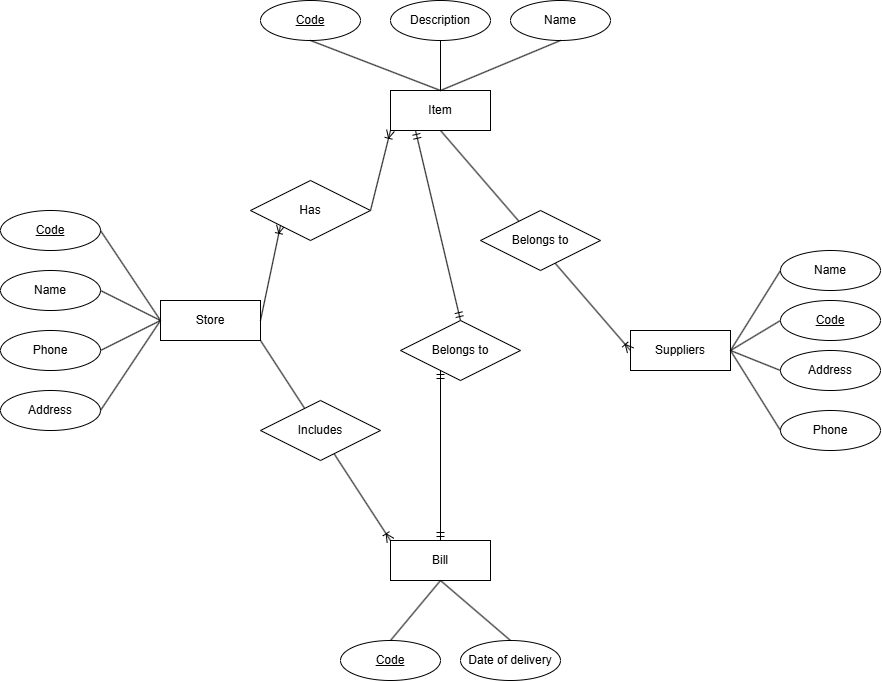

The diagram above was exported from draw.io. Its source (the exported page's mxGraphModel, read from the mxfile embedded in the PNG):
<mxGraphModel dx="1864" dy="887" grid="1" gridSize="10" guides="1" tooltips="1" connect="1" arrows="1" fold="1" page="1" pageScale="1" pageWidth="850" pageHeight="1100" math="0" shadow="0" extFonts="Permanent Marker^https://fonts.googleapis.com/css?family=Permanent+Marker">
  <root>
    <mxCell id="0" />
    <mxCell id="1" parent="0" />
    <mxCell id="undX0EcGc0-veXUEdnRg-2" value="Code" style="ellipse;whiteSpace=wrap;html=1;align=center;fontStyle=4;" parent="1" vertex="1">
      <mxGeometry x="170" y="120" width="100" height="40" as="geometry" />
    </mxCell>
    <mxCell id="undX0EcGc0-veXUEdnRg-3" value="Item" style="whiteSpace=wrap;html=1;align=center;" parent="1" vertex="1">
      <mxGeometry x="300" y="210" width="100" height="40" as="geometry" />
    </mxCell>
    <mxCell id="undX0EcGc0-veXUEdnRg-5" value="Name" style="ellipse;whiteSpace=wrap;html=1;align=center;" parent="1" vertex="1">
      <mxGeometry x="420" y="120" width="100" height="40" as="geometry" />
    </mxCell>
    <mxCell id="undX0EcGc0-veXUEdnRg-7" value="Description" style="ellipse;whiteSpace=wrap;html=1;align=center;" parent="1" vertex="1">
      <mxGeometry x="300" y="120" width="100" height="40" as="geometry" />
    </mxCell>
    <mxCell id="undX0EcGc0-veXUEdnRg-10" value="" style="endArrow=none;html=1;rounded=0;exitX=0.5;exitY=1;exitDx=0;exitDy=0;entryX=0.5;entryY=0;entryDx=0;entryDy=0;" parent="1" source="undX0EcGc0-veXUEdnRg-2" target="undX0EcGc0-veXUEdnRg-3" edge="1">
      <mxGeometry relative="1" as="geometry">
        <mxPoint x="390" y="390" as="sourcePoint" />
        <mxPoint x="550" y="390" as="targetPoint" />
      </mxGeometry>
    </mxCell>
    <mxCell id="undX0EcGc0-veXUEdnRg-11" value="" style="endArrow=none;html=1;rounded=0;exitX=0.5;exitY=1;exitDx=0;exitDy=0;entryX=0.5;entryY=0;entryDx=0;entryDy=0;" parent="1" source="undX0EcGc0-veXUEdnRg-7" target="undX0EcGc0-veXUEdnRg-3" edge="1">
      <mxGeometry relative="1" as="geometry">
        <mxPoint x="390" y="390" as="sourcePoint" />
        <mxPoint x="550" y="390" as="targetPoint" />
      </mxGeometry>
    </mxCell>
    <mxCell id="undX0EcGc0-veXUEdnRg-12" value="" style="endArrow=none;html=1;rounded=0;exitX=0.5;exitY=0;exitDx=0;exitDy=0;entryX=0.5;entryY=1;entryDx=0;entryDy=0;" parent="1" source="undX0EcGc0-veXUEdnRg-3" target="undX0EcGc0-veXUEdnRg-5" edge="1">
      <mxGeometry relative="1" as="geometry">
        <mxPoint x="360" y="330" as="sourcePoint" />
        <mxPoint x="520" y="330" as="targetPoint" />
      </mxGeometry>
    </mxCell>
    <mxCell id="undX0EcGc0-veXUEdnRg-13" value="Suppliers" style="whiteSpace=wrap;html=1;align=center;" parent="1" vertex="1">
      <mxGeometry x="540" y="450" width="100" height="40" as="geometry" />
    </mxCell>
    <mxCell id="undX0EcGc0-veXUEdnRg-14" value="Code" style="ellipse;whiteSpace=wrap;html=1;align=center;fontStyle=4;" parent="1" vertex="1">
      <mxGeometry x="690" y="420" width="100" height="40" as="geometry" />
    </mxCell>
    <mxCell id="undX0EcGc0-veXUEdnRg-15" value="Name" style="ellipse;whiteSpace=wrap;html=1;align=center;" parent="1" vertex="1">
      <mxGeometry x="690" y="370" width="100" height="40" as="geometry" />
    </mxCell>
    <mxCell id="undX0EcGc0-veXUEdnRg-17" value="Address" style="ellipse;whiteSpace=wrap;html=1;align=center;" parent="1" vertex="1">
      <mxGeometry x="690" y="470" width="100" height="40" as="geometry" />
    </mxCell>
    <mxCell id="undX0EcGc0-veXUEdnRg-18" value="Phone" style="ellipse;whiteSpace=wrap;html=1;align=center;" parent="1" vertex="1">
      <mxGeometry x="690" y="530" width="100" height="40" as="geometry" />
    </mxCell>
    <mxCell id="undX0EcGc0-veXUEdnRg-19" value="" style="endArrow=none;html=1;rounded=0;entryX=0;entryY=0.5;entryDx=0;entryDy=0;exitX=1;exitY=0.5;exitDx=0;exitDy=0;" parent="1" source="undX0EcGc0-veXUEdnRg-13" target="undX0EcGc0-veXUEdnRg-15" edge="1">
      <mxGeometry relative="1" as="geometry">
        <mxPoint x="390" y="390" as="sourcePoint" />
        <mxPoint x="550" y="390" as="targetPoint" />
      </mxGeometry>
    </mxCell>
    <mxCell id="undX0EcGc0-veXUEdnRg-20" value="" style="endArrow=none;html=1;rounded=0;entryX=0;entryY=0.5;entryDx=0;entryDy=0;exitX=1;exitY=0.5;exitDx=0;exitDy=0;" parent="1" source="undX0EcGc0-veXUEdnRg-13" target="undX0EcGc0-veXUEdnRg-14" edge="1">
      <mxGeometry relative="1" as="geometry">
        <mxPoint x="390" y="390" as="sourcePoint" />
        <mxPoint x="550" y="390" as="targetPoint" />
      </mxGeometry>
    </mxCell>
    <mxCell id="undX0EcGc0-veXUEdnRg-21" value="" style="endArrow=none;html=1;rounded=0;entryX=0;entryY=0.5;entryDx=0;entryDy=0;exitX=1;exitY=0.5;exitDx=0;exitDy=0;" parent="1" source="undX0EcGc0-veXUEdnRg-13" target="undX0EcGc0-veXUEdnRg-17" edge="1">
      <mxGeometry relative="1" as="geometry">
        <mxPoint x="390" y="390" as="sourcePoint" />
        <mxPoint x="550" y="390" as="targetPoint" />
      </mxGeometry>
    </mxCell>
    <mxCell id="undX0EcGc0-veXUEdnRg-22" value="" style="endArrow=none;html=1;rounded=0;entryX=0;entryY=0.5;entryDx=0;entryDy=0;exitX=1;exitY=0.5;exitDx=0;exitDy=0;" parent="1" source="undX0EcGc0-veXUEdnRg-13" target="undX0EcGc0-veXUEdnRg-18" edge="1">
      <mxGeometry relative="1" as="geometry">
        <mxPoint x="390" y="390" as="sourcePoint" />
        <mxPoint x="550" y="390" as="targetPoint" />
      </mxGeometry>
    </mxCell>
    <mxCell id="undX0EcGc0-veXUEdnRg-23" value="Store" style="whiteSpace=wrap;html=1;align=center;" parent="1" vertex="1">
      <mxGeometry x="70" y="420" width="100" height="40" as="geometry" />
    </mxCell>
    <mxCell id="undX0EcGc0-veXUEdnRg-24" value="Code" style="ellipse;whiteSpace=wrap;html=1;align=center;fontStyle=4;" parent="1" vertex="1">
      <mxGeometry x="-90" y="330" width="100" height="40" as="geometry" />
    </mxCell>
    <mxCell id="undX0EcGc0-veXUEdnRg-25" value="Name" style="ellipse;whiteSpace=wrap;html=1;align=center;" parent="1" vertex="1">
      <mxGeometry x="-90" y="390" width="100" height="40" as="geometry" />
    </mxCell>
    <mxCell id="undX0EcGc0-veXUEdnRg-28" value="Address" style="ellipse;whiteSpace=wrap;html=1;align=center;" parent="1" vertex="1">
      <mxGeometry x="-90" y="510" width="100" height="40" as="geometry" />
    </mxCell>
    <mxCell id="undX0EcGc0-veXUEdnRg-29" value="Phone" style="ellipse;whiteSpace=wrap;html=1;align=center;" parent="1" vertex="1">
      <mxGeometry x="-90" y="450" width="100" height="40" as="geometry" />
    </mxCell>
    <mxCell id="undX0EcGc0-veXUEdnRg-35" value="" style="endArrow=none;html=1;rounded=0;exitX=1;exitY=0.5;exitDx=0;exitDy=0;entryX=0;entryY=0.5;entryDx=0;entryDy=0;" parent="1" source="undX0EcGc0-veXUEdnRg-24" target="undX0EcGc0-veXUEdnRg-23" edge="1">
      <mxGeometry relative="1" as="geometry">
        <mxPoint x="-10" y="410" as="sourcePoint" />
        <mxPoint x="150" y="410" as="targetPoint" />
      </mxGeometry>
    </mxCell>
    <mxCell id="undX0EcGc0-veXUEdnRg-36" value="" style="endArrow=none;html=1;rounded=0;exitX=1;exitY=0.5;exitDx=0;exitDy=0;entryX=0;entryY=0.5;entryDx=0;entryDy=0;" parent="1" source="undX0EcGc0-veXUEdnRg-25" target="undX0EcGc0-veXUEdnRg-23" edge="1">
      <mxGeometry relative="1" as="geometry">
        <mxPoint x="20" y="410" as="sourcePoint" />
        <mxPoint x="150" y="410" as="targetPoint" />
      </mxGeometry>
    </mxCell>
    <mxCell id="undX0EcGc0-veXUEdnRg-37" value="" style="endArrow=none;html=1;rounded=0;exitX=1;exitY=0.5;exitDx=0;exitDy=0;entryX=0;entryY=0.5;entryDx=0;entryDy=0;" parent="1" source="undX0EcGc0-veXUEdnRg-29" target="undX0EcGc0-veXUEdnRg-23" edge="1">
      <mxGeometry relative="1" as="geometry">
        <mxPoint x="-10" y="410" as="sourcePoint" />
        <mxPoint x="150" y="410" as="targetPoint" />
      </mxGeometry>
    </mxCell>
    <mxCell id="undX0EcGc0-veXUEdnRg-38" value="" style="endArrow=none;html=1;rounded=0;exitX=1;exitY=0.5;exitDx=0;exitDy=0;entryX=0;entryY=0.5;entryDx=0;entryDy=0;" parent="1" source="undX0EcGc0-veXUEdnRg-28" target="undX0EcGc0-veXUEdnRg-23" edge="1">
      <mxGeometry relative="1" as="geometry">
        <mxPoint x="-10" y="410" as="sourcePoint" />
        <mxPoint x="150" y="410" as="targetPoint" />
      </mxGeometry>
    </mxCell>
    <mxCell id="undX0EcGc0-veXUEdnRg-39" value="Bill" style="whiteSpace=wrap;html=1;align=center;" parent="1" vertex="1">
      <mxGeometry x="300" y="660" width="100" height="40" as="geometry" />
    </mxCell>
    <mxCell id="undX0EcGc0-veXUEdnRg-40" value="Code" style="ellipse;whiteSpace=wrap;html=1;align=center;fontStyle=4;" parent="1" vertex="1">
      <mxGeometry x="250" y="760" width="100" height="40" as="geometry" />
    </mxCell>
    <mxCell id="undX0EcGc0-veXUEdnRg-41" value="Date of delivery" style="ellipse;whiteSpace=wrap;html=1;align=center;" parent="1" vertex="1">
      <mxGeometry x="370" y="760" width="100" height="40" as="geometry" />
    </mxCell>
    <mxCell id="undX0EcGc0-veXUEdnRg-42" value="" style="endArrow=none;html=1;rounded=0;exitX=0.5;exitY=0;exitDx=0;exitDy=0;entryX=0.5;entryY=1;entryDx=0;entryDy=0;" parent="1" source="undX0EcGc0-veXUEdnRg-40" target="undX0EcGc0-veXUEdnRg-39" edge="1">
      <mxGeometry relative="1" as="geometry">
        <mxPoint x="270" y="690" as="sourcePoint" />
        <mxPoint x="430" y="690" as="targetPoint" />
      </mxGeometry>
    </mxCell>
    <mxCell id="undX0EcGc0-veXUEdnRg-43" value="" style="endArrow=none;html=1;rounded=0;exitX=0.5;exitY=1;exitDx=0;exitDy=0;entryX=0.5;entryY=0;entryDx=0;entryDy=0;" parent="1" source="undX0EcGc0-veXUEdnRg-39" target="undX0EcGc0-veXUEdnRg-41" edge="1">
      <mxGeometry relative="1" as="geometry">
        <mxPoint x="270" y="690" as="sourcePoint" />
        <mxPoint x="430" y="690" as="targetPoint" />
      </mxGeometry>
    </mxCell>
    <mxCell id="mTKqs_Tl6HAsFPQTkC5V-1" value="" style="fontSize=12;html=1;endArrow=ERoneToMany;rounded=0;exitX=0.5;exitY=1;exitDx=0;exitDy=0;entryX=0;entryY=0.5;entryDx=0;entryDy=0;" edge="1" parent="1" source="undX0EcGc0-veXUEdnRg-3" target="undX0EcGc0-veXUEdnRg-13">
      <mxGeometry width="100" height="100" relative="1" as="geometry">
        <mxPoint x="420" y="540" as="sourcePoint" />
        <mxPoint x="520" y="440" as="targetPoint" />
      </mxGeometry>
    </mxCell>
    <mxCell id="mTKqs_Tl6HAsFPQTkC5V-2" value="Belongs to" style="shape=rhombus;perimeter=rhombusPerimeter;whiteSpace=wrap;html=1;align=center;" vertex="1" parent="1">
      <mxGeometry x="390" y="330" width="120" height="60" as="geometry" />
    </mxCell>
    <mxCell id="mTKqs_Tl6HAsFPQTkC5V-3" value="" style="fontSize=12;html=1;endArrow=ERoneToMany;rounded=0;exitX=1;exitY=0.5;exitDx=0;exitDy=0;entryX=0;entryY=1;entryDx=0;entryDy=0;" edge="1" parent="1" source="mTKqs_Tl6HAsFPQTkC5V-4" target="undX0EcGc0-veXUEdnRg-3">
      <mxGeometry width="100" height="100" relative="1" as="geometry">
        <mxPoint x="260" y="540" as="sourcePoint" />
        <mxPoint x="360" y="440" as="targetPoint" />
      </mxGeometry>
    </mxCell>
    <mxCell id="mTKqs_Tl6HAsFPQTkC5V-5" value="" style="fontSize=12;html=1;endArrow=ERoneToMany;rounded=0;exitX=1;exitY=0.5;exitDx=0;exitDy=0;entryX=0;entryY=1;entryDx=0;entryDy=0;" edge="1" parent="1" source="undX0EcGc0-veXUEdnRg-23" target="mTKqs_Tl6HAsFPQTkC5V-4">
      <mxGeometry width="100" height="100" relative="1" as="geometry">
        <mxPoint x="170" y="440" as="sourcePoint" />
        <mxPoint x="300" y="250" as="targetPoint" />
      </mxGeometry>
    </mxCell>
    <mxCell id="mTKqs_Tl6HAsFPQTkC5V-4" value="Has" style="shape=rhombus;perimeter=rhombusPerimeter;whiteSpace=wrap;html=1;align=center;" vertex="1" parent="1">
      <mxGeometry x="160" y="300" width="120" height="60" as="geometry" />
    </mxCell>
    <mxCell id="mTKqs_Tl6HAsFPQTkC5V-7" value="" style="fontSize=12;html=1;endArrow=ERmandOne;startArrow=ERmandOne;rounded=0;exitX=0.25;exitY=1;exitDx=0;exitDy=0;entryX=0.5;entryY=0;entryDx=0;entryDy=0;" edge="1" parent="1" source="mTKqs_Tl6HAsFPQTkC5V-8" target="undX0EcGc0-veXUEdnRg-39">
      <mxGeometry width="100" height="100" relative="1" as="geometry">
        <mxPoint x="260" y="540" as="sourcePoint" />
        <mxPoint x="360" y="440" as="targetPoint" />
      </mxGeometry>
    </mxCell>
    <mxCell id="mTKqs_Tl6HAsFPQTkC5V-9" value="" style="fontSize=12;html=1;endArrow=ERoneToMany;rounded=0;exitX=1;exitY=1;exitDx=0;exitDy=0;entryX=0;entryY=0;entryDx=0;entryDy=0;" edge="1" parent="1" source="undX0EcGc0-veXUEdnRg-23" target="undX0EcGc0-veXUEdnRg-39">
      <mxGeometry width="100" height="100" relative="1" as="geometry">
        <mxPoint x="250" y="530" as="sourcePoint" />
        <mxPoint x="350" y="430" as="targetPoint" />
      </mxGeometry>
    </mxCell>
    <mxCell id="mTKqs_Tl6HAsFPQTkC5V-10" value="" style="fontSize=12;html=1;endArrow=ERmandOne;startArrow=ERmandOne;rounded=0;exitX=0.25;exitY=1;exitDx=0;exitDy=0;entryX=0.5;entryY=0;entryDx=0;entryDy=0;" edge="1" parent="1" source="undX0EcGc0-veXUEdnRg-3" target="mTKqs_Tl6HAsFPQTkC5V-8">
      <mxGeometry width="100" height="100" relative="1" as="geometry">
        <mxPoint x="325" y="250" as="sourcePoint" />
        <mxPoint x="350" y="660" as="targetPoint" />
      </mxGeometry>
    </mxCell>
    <mxCell id="mTKqs_Tl6HAsFPQTkC5V-8" value="Belongs to" style="shape=rhombus;perimeter=rhombusPerimeter;whiteSpace=wrap;html=1;align=center;" vertex="1" parent="1">
      <mxGeometry x="310" y="440" width="120" height="60" as="geometry" />
    </mxCell>
    <mxCell id="mTKqs_Tl6HAsFPQTkC5V-11" value="Includes" style="shape=rhombus;perimeter=rhombusPerimeter;whiteSpace=wrap;html=1;align=center;" vertex="1" parent="1">
      <mxGeometry x="170" y="520" width="120" height="60" as="geometry" />
    </mxCell>
  </root>
</mxGraphModel>